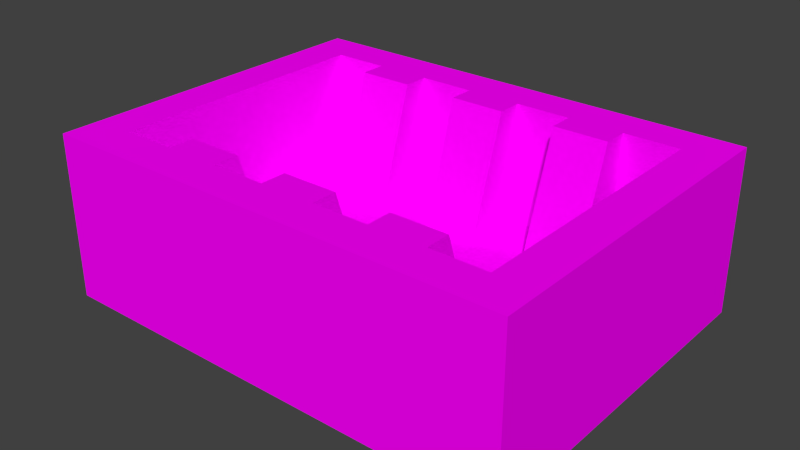 # Source: warecasing.blend  (saved by Blender 2.72.0; exported with 4.5.12 LTS)
import bpy
from mathutils import Matrix  # noqa: F401  (used for matrix-valued properties, if any)

bpy.ops.wm.read_factory_settings(use_empty=True)
scene = bpy.context.scene
scene.name = 'Scene'

# ---- collections
col_collection_1 = bpy.data.collections.new('Collection 1'); scene.collection.children.link(col_collection_1)

# ---- images (referenced by path relative to the original .blend; pixels are not part of the script)
import os
ASSET_DIR = os.environ.get("B2B_ASSET_DIR", "")  # directory of the original .blend (textures are referenced by path, not embedded)
HERE = os.path.dirname(os.path.abspath(__file__))  # packed textures are extracted next to this script under _unpacked/

def load_image(name, relpath, width, height, colorspace="sRGB"):
    """Load a texture the original file referenced (path relative to the .blend, or extracted next to this script)."""
    p = next((c for c in (os.path.join(HERE, relpath), os.path.join(ASSET_DIR, relpath)) if relpath and os.path.exists(c)), "")
    if p:
        img = bpy.data.images.load(p, check_existing=True)
        img.name = name
    else:  # same state as the original file: an image datablock whose file is absent (Cycles renders it pink)
        img = bpy.data.images.new(name, width, height)
        img.source = "FILE"
        img.filepath = "//" + (relpath or name)
    img.colorspace_settings.name = colorspace
    return img
img_warecasing_png = load_image('warecasing.png', 'warecasing.png', 1024, 1024, 'sRGB')

# ---- materials (node trees are filled in below, after node groups)
mat_warecasing = bpy.data.materials.new('warecasing')
mat_warecasing.alpha_threshold = 0.0
mat_warecasing.roughness = 0.5
mat_warecasing.line_color = (0.0, 0.0, 0.0, 1.0)

# ---- material node trees
mat_warecasing.use_nodes = True; mat_warecasing.node_tree.nodes.clear()
_N = mat_warecasing.node_tree.nodes; _L = mat_warecasing.node_tree.links
n0 = _N.new('ShaderNodeOutputMaterial'); n0.name = 'Material Output'; n0.location = (300, 300)
n1 = _N.new('ShaderNodeBsdfDiffuse'); n1.name = 'Diffuse BSDF'; n1.location = (10, 300)
n2 = _N.new('ShaderNodeTexImage'); n2.name = 'Image Texture'; n2.location = (-180, 300)
n2.width = 140
n2.image = img_warecasing_png
_L.new(n1.outputs[0], n0.inputs[0])
_L.new(n2.outputs[0], n1.inputs[0])
n0.is_active_output = True

# ---- world
world_world = bpy.data.worlds.new('World'); scene.world = world_world
world_world.color = (0.05088, 0.05088, 0.05088)
world_world.use_sun_shadow = False
world_world.sun_shadow_jitter_overblur = 0.0
world_world.cycles.sampling_method = 'MANUAL'
world_world.cycles.sample_map_resolution = 256

# ---- meshes
me_cube_001 = bpy.data.meshes.new('Cube.001')
me_cube_001.from_pydata([(-0.2705, -0.2027, 0.0), (-0.2705, 0.2027, 0.0), (0.2705, 0.2027, 0.0), (0.2705, -0.2027, 0.0), (-0.2705, -0.2027, 0.1879), (-0.2705, 0.2027, 0.1879), (0.2705, 0.2027, 0.1879), (0.2705, -0.2027, 0.1879), (-0.2234, 0.2027, 0.1879), (0.2234, 0.2027, 0.1879), (0.2234, 0.2027, 0.0), (-0.2234, 0.2027, 0.0), (0.2234, -0.2027, 0.1879), (-0.2234, -0.2027, 0.1879), (-0.2234, -0.2027, 0.0), (0.2234, -0.2027, 0.0), (-0.2705, -0.1577, 0.1879), (-0.2705, 0.1577, 0.1879), (-0.2705, 0.1577, 0.0), (-0.2705, -0.1577, 0.0), (0.2705, 0.1577, 0.1879), (0.2705, -0.1577, 0.1879), (0.2705, -0.1577, 0.0), (0.2705, 0.1577, 0.0), (-0.2234, 0.1577, 0.0), (-0.2234, -0.1577, 0.0), (0.2234, 0.1577, 0.0), (0.2234, -0.1577, 0.0), (0.2234, 0.1577, 0.1879), (0.2234, -0.1577, 0.1879), (-0.2234, 0.1577, 0.1879), (-0.2234, -0.1577, 0.1879), (0.2234, 0.1577, 0.04689), (0.2234, -0.1577, 0.04689), (-0.2234, 0.1577, 0.04689), (-0.2234, -0.1577, 0.04689), (-0.1596, 0.2027, 0.1879), (-0.09574, 0.2027, 0.1879), (-0.03191, 0.2027, 0.1879), (0.03191, 0.2027, 0.1879), (0.09574, 0.2027, 0.1879), (0.1596, 0.2027, 0.1879), (0.1596, 0.2027, 0.0), (0.09574, 0.2027, 0.0), (0.03191, 0.2027, 0.0), (-0.03191, 0.2027, 0.0), (-0.09574, 0.2027, 0.0), (-0.1596, 0.2027, 0.0), (0.1596, -0.2027, 0.1879), (0.09574, -0.2027, 0.1879), (0.03191, -0.2027, 0.1879), (-0.03191, -0.2027, 0.1879), (-0.09574, -0.2027, 0.1879), (-0.1596, -0.2027, 0.1879), (-0.1596, -0.2027, 0.0), (-0.09574, -0.2027, 0.0), (-0.03191, -0.2027, 0.0), (0.03191, -0.2027, 0.0), (0.09574, -0.2027, 0.0), (0.1596, -0.2027, 0.0), (-0.1596, -0.1577, 0.0), (-0.09574, -0.1577, 0.0), (-0.03191, -0.1577, 0.0), (0.03191, -0.1577, 0.0), (0.09574, -0.1577, 0.0), (0.1596, -0.1577, 0.0), (-0.1596, 0.1577, 0.0), (-0.09574, 0.1577, 0.0), (-0.03191, 0.1577, 0.0), (0.03191, 0.1577, 0.0), (0.09574, 0.1577, 0.0), (0.1596, 0.1577, 0.0), (0.1596, -0.1577, 0.1879), (0.09574, -0.1577, 0.1879), (0.03191, -0.1577, 0.1879), (-0.03191, -0.1577, 0.1879), (-0.09574, -0.1577, 0.1879), (-0.1596, -0.1577, 0.1879), (0.1596, 0.1577, 0.1879), (0.09574, 0.1577, 0.1879), (0.03191, 0.1577, 0.1879), (-0.03191, 0.1577, 0.1879), (-0.09574, 0.1577, 0.1879), (-0.1596, 0.1577, 0.1879), (0.1596, -0.1577, 0.04689), (0.09574, -0.1577, 0.04689), (0.03191, -0.1577, 0.04689), (-0.03191, -0.1577, 0.04689), (-0.09574, -0.1577, 0.04689), (-0.1596, -0.1577, 0.04689), (0.1596, 0.1577, 0.04689), (0.09574, 0.1577, 0.04689), (0.03191, 0.1577, 0.04689), (-0.03191, 0.1577, 0.04689), (-0.09574, 0.1577, 0.04689), (-0.1596, 0.1577, 0.04689), (0.1596, -0.1282, 0.1879), (0.09574, -0.1282, 0.1879), (0.03191, -0.1282, 0.1879), (-0.03191, -0.1282, 0.1879), (-0.09574, -0.1282, 0.1879), (-0.1596, -0.1282, 0.1879), (0.1596, 0.1282, 0.1879), (0.09574, 0.1282, 0.1879), (0.03191, 0.1282, 0.1879), (-0.03191, 0.1282, 0.1879), (-0.09574, 0.1282, 0.1879), (-0.1596, 0.1282, 0.1879), (0.1596, -0.08253, 0.04689), (0.09574, -0.08253, 0.04689), (0.03191, -0.08253, 0.04689), (-0.03191, -0.08253, 0.04689), (-0.09574, -0.08253, 0.04689), (-0.1596, -0.08253, 0.04689), (0.1596, 0.08253, 0.04689), (0.09574, 0.08253, 0.04689), (0.03191, 0.08253, 0.04689), (-0.03191, 0.08253, 0.04689), (-0.09574, 0.08253, 0.04689), (-0.1596, 0.08253, 0.04689)], [], [(17, 5, 1, 18), (9, 6, 2, 10), (21, 7, 3, 22), (13, 4, 0, 14), (26, 10, 2, 23), (30, 8, 5, 17), (5, 8, 11, 1), (41, 9, 10, 42), (7, 12, 15, 3), (53, 13, 14, 54), (18, 1, 11, 24), (71, 42, 10, 26), (20, 6, 9, 28), (83, 36, 8, 30), (4, 16, 19, 0), (16, 17, 18, 19), (6, 20, 23, 2), (20, 21, 22, 23), (15, 27, 22, 3), (27, 26, 23, 22), (13, 31, 16, 4), (31, 30, 17, 16), (0, 19, 25, 14), (19, 18, 24, 25), (59, 65, 27, 15), (65, 71, 26, 27), (7, 21, 29, 12), (21, 20, 28, 29), (53, 77, 31, 13), (83, 30, 34, 95), (89, 95, 34, 35), (72, 29, 33, 84), (30, 31, 35, 34), (29, 28, 32, 33), (8, 36, 47, 11), (36, 37, 46, 47), (37, 38, 45, 46), (38, 39, 44, 45), (39, 40, 43, 44), (40, 41, 42, 43), (12, 48, 59, 15), (48, 49, 58, 59), (49, 50, 57, 58), (50, 51, 56, 57), (51, 52, 55, 56), (52, 53, 54, 55), (24, 11, 47, 66), (66, 47, 46, 67), (67, 46, 45, 68), (68, 45, 44, 69), (69, 44, 43, 70), (70, 43, 42, 71), (28, 9, 41, 78), (78, 41, 40, 79), (79, 40, 39, 80), (80, 39, 38, 81), (81, 38, 37, 82), (82, 37, 36, 83), (14, 25, 60, 54), (54, 60, 61, 55), (55, 61, 62, 56), (56, 62, 63, 57), (57, 63, 64, 58), (58, 64, 65, 59), (25, 24, 66, 60), (60, 66, 67, 61), (61, 67, 68, 62), (62, 68, 69, 63), (63, 69, 70, 64), (64, 70, 71, 65), (12, 29, 72, 48), (48, 72, 73, 49), (49, 73, 74, 50), (50, 74, 75, 51), (51, 75, 76, 52), (52, 76, 77, 53), (28, 78, 90, 32), (83, 95, 119, 107), (79, 80, 92, 91), (85, 73, 97, 109), (81, 82, 94, 93), (78, 79, 103, 102), (33, 32, 90, 84), (84, 90, 91, 85), (85, 91, 92, 86), (86, 92, 93, 87), (87, 93, 94, 88), (88, 94, 95, 89), (31, 77, 89, 35), (80, 81, 105, 104), (76, 75, 87, 88), (90, 78, 102, 114), (74, 73, 85, 86), (82, 83, 107, 106), (102, 103, 115, 114), (104, 105, 117, 116), (106, 107, 119, 118), (101, 100, 112, 113), (99, 98, 110, 111), (97, 96, 108, 109), (77, 76, 100, 101), (87, 75, 99, 111), (75, 74, 98, 99), (81, 93, 117, 105), (89, 77, 101, 113), (73, 72, 96, 97), (95, 94, 118, 119), (79, 91, 115, 103), (93, 92, 116, 117), (91, 90, 114, 115), (72, 84, 108, 96), (88, 89, 113, 112), (74, 86, 110, 98), (94, 82, 106, 118), (86, 87, 111, 110), (76, 88, 112, 100), (84, 85, 109, 108), (92, 80, 104, 116)])
_uv = me_cube_001.uv_layers.new(name='UVMap')
_uv.uv.foreach_set('vector', [0.3517, 0.179, 0.3942, 0.179, 0.3942, 0.007588, 0.3517, 0.007588, 0.8769, 0.585, 0.9172, 0.585, 0.9172, 0.4153, 0.8769, 0.4153, 0.05326, 0.179, 0.01068, 0.179, 0.01068, 0.007588, 0.05326, 0.007588, 0.4951, 0.585, 0.4549, 0.585, 0.4549, 0.4153, 0.4951, 0.4153, 0.9087, 0.9206, 0.9087, 0.9564, 0.9367, 0.9564, 0.9367, 0.9206, 0.04631, 0.962, 0.04631, 0.9821, 0.02522, 0.9821, 0.02522, 0.962, 0.4549, 0.585, 0.4951, 0.585, 0.4951, 0.4153, 0.4549, 0.4153, 0.8224, 0.585, 0.8769, 0.585, 0.8769, 0.4153, 0.8224, 0.4153, 0.9172, 0.585, 0.8769, 0.585, 0.8769, 0.4153, 0.9172, 0.4153, 0.5497, 0.585, 0.4951, 0.585, 0.4951, 0.4153, 0.5497, 0.4153, 0.6145, 0.9206, 0.6145, 0.9564, 0.6425, 0.9564, 0.6425, 0.9206, 0.8707, 0.9206, 0.8707, 0.9564, 0.9087, 0.9564, 0.9087, 0.9206, 0.2675, 0.962, 0.2675, 0.9821, 0.2464, 0.9821, 0.2464, 0.962, 0.0749, 0.962, 0.0749, 0.9821, 0.04631, 0.9821, 0.04631, 0.962, 0.01068, 0.179, 0.05326, 0.179, 0.05326, 0.007588, 0.01068, 0.007588, 0.05326, 0.179, 0.3517, 0.179, 0.3517, 0.007588, 0.05326, 0.007588, 0.3942, 0.179, 0.3517, 0.179, 0.3517, 0.007588, 0.3942, 0.007588, 0.3517, 0.179, 0.05326, 0.179, 0.05326, 0.007588, 0.3517, 0.007588, 0.9087, 0.6342, 0.9087, 0.6699, 0.9367, 0.6699, 0.9367, 0.6342, 0.9087, 0.6699, 0.9087, 0.9206, 0.9367, 0.9206, 0.9367, 0.6699, 0.04631, 0.8006, 0.04631, 0.8207, 0.02522, 0.8207, 0.02522, 0.8006, 0.04631, 0.8207, 0.04631, 0.962, 0.02522, 0.962, 0.02522, 0.8207, 0.6145, 0.6342, 0.6145, 0.6699, 0.6425, 0.6699, 0.6425, 0.6342, 0.6145, 0.6699, 0.6145, 0.9206, 0.6425, 0.9206, 0.6425, 0.6699, 0.8707, 0.6342, 0.8707, 0.6699, 0.9087, 0.6699, 0.9087, 0.6342, 0.8707, 0.6699, 0.8707, 0.9206, 0.9087, 0.9206, 0.9087, 0.6699, 0.2675, 0.8006, 0.2675, 0.8207, 0.2464, 0.8207, 0.2464, 0.8006, 0.2675, 0.8207, 0.2675, 0.962, 0.2464, 0.962, 0.2464, 0.8207, 0.0749, 0.8006, 0.0749, 0.8207, 0.04631, 0.8207, 0.04631, 0.8006, 0.7618, 0.741, 0.729, 0.741, 0.729, 0.6385, 0.7618, 0.6385, 0.6699, 0.6998, 0.6699, 0.9032, 0.6287, 0.9032, 0.6287, 0.6998, 0.7637, 0.741, 0.7965, 0.741, 0.7965, 0.6385, 0.7637, 0.6385, 0.729, 0.741, 0.567, 0.741, 0.567, 0.6385, 0.729, 0.6385, 0.7965, 0.741, 0.9585, 0.741, 0.9585, 0.6385, 0.7965, 0.6385, 0.4951, 0.585, 0.5497, 0.585, 0.5497, 0.4153, 0.4951, 0.4153, 0.5497, 0.585, 0.6042, 0.585, 0.6042, 0.4153, 0.5497, 0.4153, 0.6042, 0.585, 0.6588, 0.585, 0.6588, 0.4153, 0.6042, 0.4153, 0.6588, 0.585, 0.7133, 0.585, 0.7133, 0.4153, 0.6588, 0.4153, 0.7133, 0.585, 0.7678, 0.585, 0.7678, 0.4153, 0.7133, 0.4153, 0.7678, 0.585, 0.8224, 0.585, 0.8224, 0.4153, 0.7678, 0.4153, 0.8769, 0.585, 0.8224, 0.585, 0.8224, 0.4153, 0.8769, 0.4153, 0.8224, 0.585, 0.7678, 0.585, 0.7678, 0.4153, 0.8224, 0.4153, 0.7678, 0.585, 0.7133, 0.585, 0.7133, 0.4153, 0.7678, 0.4153, 0.7133, 0.585, 0.6588, 0.585, 0.6588, 0.4153, 0.7133, 0.4153, 0.6588, 0.585, 0.6042, 0.585, 0.6042, 0.4153, 0.6588, 0.4153, 0.6042, 0.585, 0.5497, 0.585, 0.5497, 0.4153, 0.6042, 0.4153, 0.6425, 0.9206, 0.6425, 0.9564, 0.6806, 0.9564, 0.6806, 0.9206, 0.6806, 0.9206, 0.6806, 0.9564, 0.7186, 0.9564, 0.7186, 0.9206, 0.7186, 0.9206, 0.7186, 0.9564, 0.7566, 0.9564, 0.7566, 0.9206, 0.7566, 0.9206, 0.7566, 0.9564, 0.7946, 0.9564, 0.7946, 0.9206, 0.7946, 0.9206, 0.7946, 0.9564, 0.8326, 0.9564, 0.8326, 0.9206, 0.8326, 0.9206, 0.8326, 0.9564, 0.8707, 0.9564, 0.8707, 0.9206, 0.2464, 0.962, 0.2464, 0.9821, 0.2178, 0.9821, 0.2178, 0.962, 0.2178, 0.962, 0.2178, 0.9821, 0.1893, 0.9821, 0.1893, 0.962, 0.1893, 0.962, 0.1893, 0.9821, 0.1607, 0.9821, 0.1607, 0.962, 0.1607, 0.962, 0.1607, 0.9821, 0.1321, 0.9821, 0.1321, 0.962, 0.1321, 0.962, 0.1321, 0.9821, 0.1035, 0.9821, 0.1035, 0.962, 0.1035, 0.962, 0.1035, 0.9821, 0.0749, 0.9821, 0.0749, 0.962, 0.6425, 0.6342, 0.6425, 0.6699, 0.6806, 0.6699, 0.6806, 0.6342, 0.6806, 0.6342, 0.6806, 0.6699, 0.7186, 0.6699, 0.7186, 0.6342, 0.7186, 0.6342, 0.7186, 0.6699, 0.7566, 0.6699, 0.7566, 0.6342, 0.7566, 0.6342, 0.7566, 0.6699, 0.7946, 0.6699, 0.7946, 0.6342, 0.7946, 0.6342, 0.7946, 0.6699, 0.8326, 0.6699, 0.8326, 0.6342, 0.8326, 0.6342, 0.8326, 0.6699, 0.8707, 0.6699, 0.8707, 0.6342, 0.6425, 0.6699, 0.6425, 0.9206, 0.6806, 0.9206, 0.6806, 0.6699, 0.6806, 0.6699, 0.6806, 0.9206, 0.7186, 0.9206, 0.7186, 0.6699, 0.7186, 0.6699, 0.7186, 0.9206, 0.7566, 0.9206, 0.7566, 0.6699, 0.7566, 0.6699, 0.7566, 0.9206, 0.7946, 0.9206, 0.7946, 0.6699, 0.7946, 0.6699, 0.7946, 0.9206, 0.8326, 0.9206, 0.8326, 0.6699, 0.8326, 0.6699, 0.8326, 0.9206, 0.8707, 0.9206, 0.8707, 0.6699, 0.2464, 0.8006, 0.2464, 0.8207, 0.2178, 0.8207, 0.2178, 0.8006, 0.2178, 0.8006, 0.2178, 0.8207, 0.1893, 0.8207, 0.1893, 0.8006, 0.1893, 0.8006, 0.1893, 0.8207, 0.1607, 0.8207, 0.1607, 0.8006, 0.1607, 0.8006, 0.1607, 0.8207, 0.1321, 0.8207, 0.1321, 0.8006, 0.1321, 0.8006, 0.1321, 0.8207, 0.1035, 0.8207, 0.1035, 0.8006, 0.1035, 0.8006, 0.1035, 0.8207, 0.0749, 0.8207, 0.0749, 0.8006, 0.9585, 0.741, 0.9257, 0.741, 0.9257, 0.6385, 0.9585, 0.6385, 0.7618, 0.741, 0.7618, 0.6385, 0.7618, 0.6385, 0.7618, 0.741, 0.893, 0.741, 0.8602, 0.741, 0.8602, 0.6385, 0.893, 0.6385, 0.731, 0.6385, 0.731, 0.741, 0.731, 0.741, 0.731, 0.6385, 0.8274, 0.741, 0.7946, 0.741, 0.7946, 0.6385, 0.8274, 0.6385, 0.2178, 0.962, 0.1893, 0.962, 0.1893, 0.962, 0.2178, 0.962, 0.9169, 0.6998, 0.9169, 0.9032, 0.8757, 0.9032, 0.8757, 0.6998, 0.8757, 0.6998, 0.8757, 0.9032, 0.8345, 0.9032, 0.8345, 0.6998, 0.8345, 0.6998, 0.8345, 0.9032, 0.7934, 0.9032, 0.7934, 0.6998, 0.7934, 0.6998, 0.7934, 0.9032, 0.7522, 0.9032, 0.7522, 0.6998, 0.7522, 0.6998, 0.7522, 0.9032, 0.711, 0.9032, 0.711, 0.6998, 0.711, 0.6998, 0.711, 0.9032, 0.6699, 0.9032, 0.6699, 0.6998, 0.567, 0.741, 0.5998, 0.741, 0.5998, 0.6385, 0.567, 0.6385, 0.1607, 0.962, 0.1321, 0.962, 0.1321, 0.962, 0.1607, 0.962, 0.6326, 0.741, 0.6654, 0.741, 0.6654, 0.6385, 0.6326, 0.6385, 0.9257, 0.6385, 0.9257, 0.741, 0.9257, 0.741, 0.9257, 0.6385, 0.6982, 0.741, 0.731, 0.741, 0.731, 0.6385, 0.6982, 0.6385, 0.1035, 0.962, 0.0749, 0.962, 0.0749, 0.962, 0.1035, 0.962, 0.9257, 0.741, 0.893, 0.741, 0.893, 0.6385, 0.9257, 0.6385, 0.8602, 0.741, 0.8274, 0.741, 0.8274, 0.6385, 0.8602, 0.6385, 0.7946, 0.741, 0.7618, 0.741, 0.7618, 0.6385, 0.7946, 0.6385, 0.5998, 0.741, 0.6326, 0.741, 0.6326, 0.6385, 0.5998, 0.6385, 0.6654, 0.741, 0.6982, 0.741, 0.6982, 0.6385, 0.6654, 0.6385, 0.731, 0.741, 0.7637, 0.741, 0.7637, 0.6385, 0.731, 0.6385, 0.0749, 0.8207, 0.1035, 0.8207, 0.1035, 0.8207, 0.0749, 0.8207, 0.6654, 0.6385, 0.6654, 0.741, 0.6654, 0.741, 0.6654, 0.6385, 0.1321, 0.8207, 0.1607, 0.8207, 0.1607, 0.8207, 0.1321, 0.8207, 0.8274, 0.741, 0.8274, 0.6385, 0.8274, 0.6385, 0.8274, 0.741, 0.5998, 0.6385, 0.5998, 0.741, 0.5998, 0.741, 0.5998, 0.6385, 0.1893, 0.8207, 0.2178, 0.8207, 0.2178, 0.8207, 0.1893, 0.8207, 0.6699, 0.9032, 0.711, 0.9032, 0.711, 0.9032, 0.6699, 0.9032, 0.893, 0.741, 0.893, 0.6385, 0.893, 0.6385, 0.893, 0.741, 0.7522, 0.9032, 0.7934, 0.9032, 0.7934, 0.9032, 0.7522, 0.9032, 0.8345, 0.9032, 0.8757, 0.9032, 0.8757, 0.9032, 0.8345, 0.9032, 0.7637, 0.741, 0.7637, 0.6385, 0.7637, 0.6385, 0.7637, 0.741, 0.711, 0.6998, 0.6699, 0.6998, 0.6699, 0.6998, 0.711, 0.6998, 0.6982, 0.741, 0.6982, 0.6385, 0.6982, 0.6385, 0.6982, 0.741, 0.7946, 0.6385, 0.7946, 0.741, 0.7946, 0.741, 0.7946, 0.6385, 0.7934, 0.6998, 0.7522, 0.6998, 0.7522, 0.6998, 0.7934, 0.6998, 0.6326, 0.741, 0.6326, 0.6385, 0.6326, 0.6385, 0.6326, 0.741, 0.8757, 0.6998, 0.8345, 0.6998, 0.8345, 0.6998, 0.8757, 0.6998, 0.8602, 0.6385, 0.8602, 0.741, 0.8602, 0.741, 0.8602, 0.6385])
me_cube_001.materials.append(mat_warecasing)
me_cube_001.use_remesh_preserve_volume = False
me_cube_001.use_remesh_preserve_attributes = False
me_cube_001.use_mirror_vertex_groups = False
me_cube_001.update()

# ---- objects
ob_warecasing_mesh = bpy.data.objects.new('warecasing_mesh', me_cube_001)

# ---- transforms, parenting, visibility, modifiers, constraints
ob_warecasing_mesh.location = (0.0, 0.0, 0.0)
ob_warecasing_mesh.lineart.crease_threshold = 0.0

# ---- collection membership
col_collection_1.objects.link(ob_warecasing_mesh)

# ---- scene / render settings (as saved in the file)
scene.frame_start = 1; scene.frame_end = 250; scene.frame_set(1)
scene.render.engine = 'CYCLES'
scene.render.resolution_percentage = 50
scene.render.dither_intensity = 0.0
scene.cycles.use_denoising = False
scene.cycles.samples = 10
scene.cycles.sampling_pattern = 'TABULATED_SOBOL'
scene.cycles.light_sampling_threshold = 0.0
scene.cycles.use_adaptive_sampling = False
scene.cycles.use_light_tree = False
scene.cycles.blur_glossy = 0.0
scene.cycles.pixel_filter_type = 'GAUSSIAN'
scene.cycles.sample_clamp_indirect = 0.0
scene.view_settings.view_transform = 'Standard'
bpy.context.view_layer.update()

# ---- added for rendering (the .blend has no active camera and no usable light): camera, sun
cam_auto = bpy.data.cameras.new('AutoCamera')
cam_auto.lens = 50.0
cam_auto.sensor_width = 36.0
cam_auto.clip_end = 1000.0
ob_auto_camera = bpy.data.objects.new('AutoCamera', cam_auto)
scene.collection.objects.link(ob_auto_camera)
ob_auto_camera.location = (0.649185, -0.779023, 0.613323)
ob_auto_camera.rotation_euler = (1.09748, -7.21219e-08, 0.694738)
scene.camera = ob_auto_camera
light_auto_sun = bpy.data.lights.new('AutoSun', 'SUN')
light_auto_sun.energy = 3.0
light_auto_sun.angle = 0.0523599
ob_auto_sun = bpy.data.objects.new('AutoSun', light_auto_sun)
scene.collection.objects.link(ob_auto_sun)
ob_auto_sun.rotation_euler = (0.872665, 0.174533, 0.523599)
bpy.context.view_layer.update()
